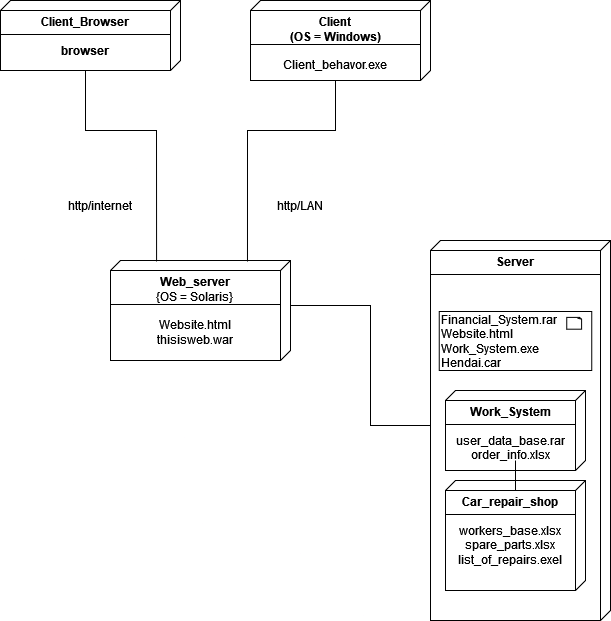

The diagram above was exported from draw.io. Its source (the exported page's mxGraphModel, read from the mxfile embedded in the PNG):
<mxGraphModel dx="703" dy="781" grid="1" gridSize="10" guides="1" tooltips="1" connect="1" arrows="1" fold="1" page="1" pageScale="1" pageWidth="827" pageHeight="1169" math="0" shadow="0">
  <root>
    <mxCell id="0" />
    <mxCell id="1" parent="0" />
    <mxCell id="oNIUilit5eNKalhl0s5X-1" value="&lt;div&gt;Server&lt;/div&gt;&lt;div&gt;&lt;br&gt;&lt;/div&gt;&lt;div&gt;&lt;br&gt;&lt;/div&gt;" style="verticalAlign=top;align=center;spacingTop=8;spacingLeft=2;spacingRight=12;shape=cube;size=10;direction=south;fontStyle=1;html=1;whiteSpace=wrap;" parent="1" vertex="1">
      <mxGeometry x="500" y="390" width="180" height="380" as="geometry" />
    </mxCell>
    <mxCell id="oNIUilit5eNKalhl0s5X-2" value="" style="line;strokeWidth=1;fillColor=none;align=left;verticalAlign=middle;spacingTop=-1;spacingLeft=3;spacingRight=3;rotatable=0;labelPosition=right;points=[];portConstraint=eastwest;strokeColor=inherit;" parent="1" vertex="1">
      <mxGeometry x="500" y="420" width="170" height="8" as="geometry" />
    </mxCell>
    <mxCell id="oNIUilit5eNKalhl0s5X-3" value="&lt;div&gt;&lt;span style=&quot;white-space-collapse: preserve;&quot;&gt;Car_repair_shop&lt;/span&gt;&lt;/div&gt;&lt;div&gt;&lt;span style=&quot;white-space-collapse: preserve;&quot;&gt;&lt;br&gt;&lt;/span&gt;&lt;/div&gt;&lt;div&gt;&lt;span style=&quot;font-weight: normal;&quot;&gt;workers_base.&lt;/span&gt;&lt;span style=&quot;background-color: transparent; color: light-dark(rgb(0, 0, 0), rgb(255, 255, 255)); font-weight: 400;&quot;&gt;x&lt;/span&gt;&lt;span style=&quot;background-color: transparent; color: light-dark(rgb(0, 0, 0), rgb(255, 255, 255)); font-weight: 400;&quot;&gt;lsx&lt;/span&gt;&lt;/div&gt;&lt;div&gt;&lt;span style=&quot;font-weight: normal;&quot;&gt;spare_parts.&lt;/span&gt;&lt;span style=&quot;background-color: transparent; color: light-dark(rgb(0, 0, 0), rgb(255, 255, 255)); font-weight: 400;&quot;&gt;x&lt;/span&gt;&lt;span style=&quot;background-color: transparent; color: light-dark(rgb(0, 0, 0), rgb(255, 255, 255)); font-weight: 400;&quot;&gt;lsx&lt;/span&gt;&lt;/div&gt;&lt;div&gt;&lt;span style=&quot;background-color: transparent; color: light-dark(rgb(0, 0, 0), rgb(255, 255, 255)); font-weight: 400;&quot;&gt;list_of_repairs.exel&lt;/span&gt;&lt;/div&gt;" style="verticalAlign=top;align=center;spacingTop=8;spacingLeft=2;spacingRight=12;shape=cube;size=10;direction=south;fontStyle=1;html=1;whiteSpace=wrap;" parent="1" vertex="1">
      <mxGeometry x="515" y="630" width="140" height="110" as="geometry" />
    </mxCell>
    <mxCell id="oNIUilit5eNKalhl0s5X-4" value="" style="line;strokeWidth=1;fillColor=none;align=left;verticalAlign=middle;spacingTop=-1;spacingLeft=3;spacingRight=3;rotatable=0;labelPosition=right;points=[];portConstraint=eastwest;strokeColor=inherit;" parent="1" vertex="1">
      <mxGeometry x="515" y="660" width="130" height="8" as="geometry" />
    </mxCell>
    <mxCell id="oNIUilit5eNKalhl0s5X-5" value="&lt;div&gt;Web_server&lt;/div&gt;&lt;div&gt;&lt;span style=&quot;font-weight: normal;&quot;&gt;{OS = Solaris}&lt;/span&gt;&lt;br&gt;&lt;/div&gt;&lt;div&gt;&lt;span style=&quot;font-weight: normal;&quot;&gt;&lt;br&gt;&lt;/span&gt;&lt;/div&gt;&lt;div&gt;&lt;span style=&quot;font-weight: normal;&quot;&gt;Website.html&lt;/span&gt;&lt;br&gt;&lt;/div&gt;&lt;div&gt;&lt;span style=&quot;font-weight: normal;&quot;&gt;thisisweb.war&lt;/span&gt;&lt;/div&gt;" style="verticalAlign=top;align=center;spacingTop=8;spacingLeft=2;spacingRight=12;shape=cube;size=10;direction=south;fontStyle=1;html=1;whiteSpace=wrap;" parent="1" vertex="1">
      <mxGeometry x="180" y="410" width="180" height="100" as="geometry" />
    </mxCell>
    <mxCell id="oNIUilit5eNKalhl0s5X-6" value="" style="line;strokeWidth=1;fillColor=#000000;align=left;verticalAlign=middle;spacingTop=-1;spacingLeft=3;spacingRight=3;rotatable=0;labelPosition=right;points=[];portConstraint=eastwest;strokeColor=inherit;" parent="1" vertex="1">
      <mxGeometry x="180" y="450" width="170" height="8" as="geometry" />
    </mxCell>
    <mxCell id="oNIUilit5eNKalhl0s5X-7" value="&lt;div&gt;Work_System&lt;/div&gt;&lt;div&gt;&lt;br&gt;&lt;/div&gt;&lt;div&gt;&lt;span style=&quot;font-weight: normal;&quot;&gt;user_data_base.rar&lt;/span&gt;&lt;/div&gt;&lt;div&gt;&lt;span style=&quot;font-weight: 400;&quot;&gt;order_info.x&lt;/span&gt;&lt;span style=&quot;font-weight: 400; background-color: transparent; color: light-dark(rgb(0, 0, 0), rgb(255, 255, 255));&quot;&gt;lsx&lt;/span&gt;&lt;/div&gt;" style="verticalAlign=top;align=center;spacingTop=8;spacingLeft=2;spacingRight=12;shape=cube;size=10;direction=south;fontStyle=1;html=1;whiteSpace=wrap;" parent="1" vertex="1">
      <mxGeometry x="515" y="540" width="140" height="80" as="geometry" />
    </mxCell>
    <mxCell id="oNIUilit5eNKalhl0s5X-8" value="" style="line;strokeWidth=1;fillColor=none;align=left;verticalAlign=middle;spacingTop=-1;spacingLeft=3;spacingRight=3;rotatable=0;labelPosition=right;points=[];portConstraint=eastwest;strokeColor=inherit;" parent="1" vertex="1">
      <mxGeometry x="515" y="570" width="130" height="8" as="geometry" />
    </mxCell>
    <mxCell id="oNIUilit5eNKalhl0s5X-9" style="edgeStyle=orthogonalEdgeStyle;rounded=0;orthogonalLoop=1;jettySize=auto;html=1;endArrow=none;startFill=0;" parent="1" source="oNIUilit5eNKalhl0s5X-3" target="oNIUilit5eNKalhl0s5X-7" edge="1">
      <mxGeometry relative="1" as="geometry">
        <Array as="points" />
      </mxGeometry>
    </mxCell>
    <mxCell id="oNIUilit5eNKalhl0s5X-10" value="" style="group" parent="1" vertex="1" connectable="0">
      <mxGeometry x="508.75" y="461" width="152.5" height="59" as="geometry" />
    </mxCell>
    <mxCell id="oNIUilit5eNKalhl0s5X-11" value="&lt;div align=&quot;left&quot;&gt;Financial_System.rar&lt;/div&gt;&lt;div align=&quot;left&quot;&gt;Website.html&lt;/div&gt;&lt;div align=&quot;left&quot;&gt;Work_System.exe&lt;/div&gt;&lt;div align=&quot;left&quot;&gt;Hendai.car&lt;/div&gt;" style="rounded=0;whiteSpace=wrap;html=1;align=left;" parent="oNIUilit5eNKalhl0s5X-10" vertex="1">
      <mxGeometry width="152.5" height="59" as="geometry" />
    </mxCell>
    <mxCell id="oNIUilit5eNKalhl0s5X-12" value="" style="whiteSpace=wrap;html=1;shape=mxgraph.basic.document" parent="oNIUilit5eNKalhl0s5X-10" vertex="1">
      <mxGeometry x="127.5" y="5.8999999999999995" width="15" height="11.799999999999999" as="geometry" />
    </mxCell>
    <mxCell id="oNIUilit5eNKalhl0s5X-13" value="&lt;div&gt;Client&lt;/div&gt;&lt;div&gt;(OS = Windows)&lt;/div&gt;&lt;div&gt;&lt;br&gt;&lt;/div&gt;&lt;div&gt;&lt;span style=&quot;font-weight: 400;&quot;&gt;Client_behavor.exe&lt;/span&gt;&lt;/div&gt;" style="verticalAlign=top;align=center;spacingTop=8;spacingLeft=2;spacingRight=12;shape=cube;size=10;direction=south;fontStyle=1;html=1;whiteSpace=wrap;" parent="1" vertex="1">
      <mxGeometry x="320" y="150" width="180" height="80" as="geometry" />
    </mxCell>
    <mxCell id="oNIUilit5eNKalhl0s5X-14" value="" style="line;strokeWidth=1;fillColor=none;align=left;verticalAlign=middle;spacingTop=-1;spacingLeft=3;spacingRight=3;rotatable=0;labelPosition=right;points=[];portConstraint=eastwest;strokeColor=inherit;" parent="1" vertex="1">
      <mxGeometry x="320" y="190" width="170" height="8" as="geometry" />
    </mxCell>
    <mxCell id="oNIUilit5eNKalhl0s5X-15" value="&lt;div&gt;Client_Browser&lt;/div&gt;&lt;div&gt;&lt;br&gt;&lt;/div&gt;&lt;div&gt;browser&lt;/div&gt;" style="verticalAlign=top;align=center;spacingTop=8;spacingLeft=2;spacingRight=12;shape=cube;size=10;direction=south;fontStyle=1;html=1;whiteSpace=wrap;" parent="1" vertex="1">
      <mxGeometry x="70" y="150" width="180" height="70" as="geometry" />
    </mxCell>
    <mxCell id="oNIUilit5eNKalhl0s5X-16" value="" style="line;strokeWidth=1;fillColor=none;align=left;verticalAlign=middle;spacingTop=-1;spacingLeft=3;spacingRight=3;rotatable=0;labelPosition=right;points=[];portConstraint=eastwest;strokeColor=inherit;" parent="1" vertex="1">
      <mxGeometry x="70" y="180" width="170" height="8" as="geometry" />
    </mxCell>
    <mxCell id="oNIUilit5eNKalhl0s5X-17" value="" style="endArrow=none;html=1;rounded=0;entryX=0;entryY=0;entryDx=70;entryDy=95;entryPerimeter=0;exitX=0.01;exitY=0.744;exitDx=0;exitDy=0;exitPerimeter=0;" parent="1" source="oNIUilit5eNKalhl0s5X-5" target="oNIUilit5eNKalhl0s5X-15" edge="1">
      <mxGeometry width="50" height="50" relative="1" as="geometry">
        <mxPoint x="130" y="340" as="sourcePoint" />
        <mxPoint x="180" y="290" as="targetPoint" />
        <Array as="points">
          <mxPoint x="226" y="280" />
          <mxPoint x="155" y="280" />
        </Array>
      </mxGeometry>
    </mxCell>
    <mxCell id="oNIUilit5eNKalhl0s5X-18" value="" style="endArrow=none;html=1;rounded=0;entryX=0;entryY=0;entryDx=80;entryDy=95;entryPerimeter=0;exitX=0.01;exitY=0.239;exitDx=0;exitDy=0;exitPerimeter=0;" parent="1" source="oNIUilit5eNKalhl0s5X-5" target="oNIUilit5eNKalhl0s5X-13" edge="1">
      <mxGeometry width="50" height="50" relative="1" as="geometry">
        <mxPoint x="461" y="510" as="sourcePoint" />
        <mxPoint x="390" y="319" as="targetPoint" />
        <Array as="points">
          <mxPoint x="317" y="280" />
          <mxPoint x="405" y="280" />
        </Array>
      </mxGeometry>
    </mxCell>
    <mxCell id="oNIUilit5eNKalhl0s5X-19" value="" style="endArrow=none;html=1;rounded=0;entryX=0;entryY=0;entryDx=185;entryDy=180;entryPerimeter=0;exitX=0;exitY=0;exitDx=45;exitDy=0;exitPerimeter=0;" parent="1" source="oNIUilit5eNKalhl0s5X-5" target="oNIUilit5eNKalhl0s5X-1" edge="1">
      <mxGeometry width="50" height="50" relative="1" as="geometry">
        <mxPoint x="300" y="731" as="sourcePoint" />
        <mxPoint x="388" y="550" as="targetPoint" />
        <Array as="points">
          <mxPoint x="440" y="455" />
          <mxPoint x="440" y="575" />
        </Array>
      </mxGeometry>
    </mxCell>
    <mxCell id="oNIUilit5eNKalhl0s5X-20" value="http/internet" style="text;html=1;align=center;verticalAlign=middle;whiteSpace=wrap;rounded=0;" parent="1" vertex="1">
      <mxGeometry x="130" y="340" width="80" height="30" as="geometry" />
    </mxCell>
    <mxCell id="oNIUilit5eNKalhl0s5X-21" value="http/LAN" style="text;html=1;align=center;verticalAlign=middle;whiteSpace=wrap;rounded=0;" parent="1" vertex="1">
      <mxGeometry x="330" y="340" width="80" height="30" as="geometry" />
    </mxCell>
  </root>
</mxGraphModel>